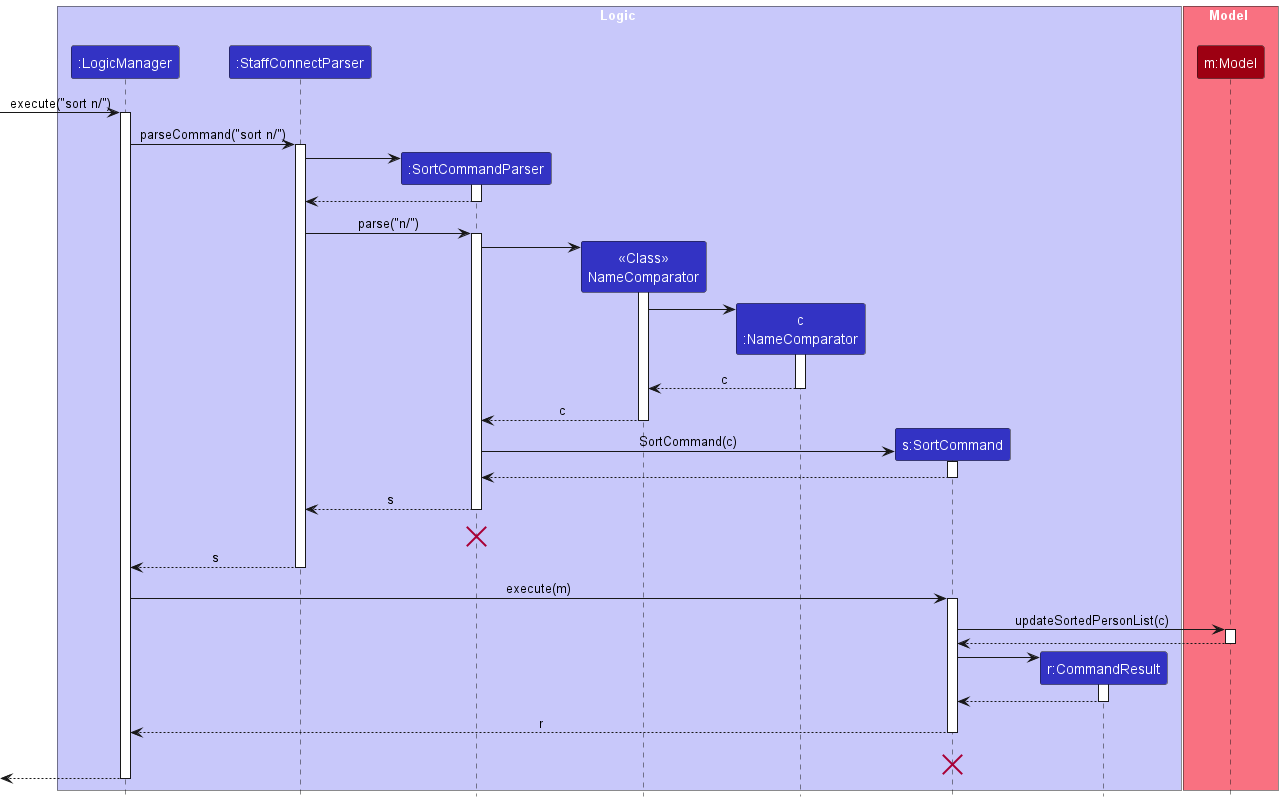

The diagram above was rendered by PlantUML. Its source (embedded in the PNG):
@startuml

!include style.puml
skinparam ArrowFontStyle plain

box Logic LOGIC_COLOR_T1
participant ":LogicManager" as LogicManager LOGIC_COLOR
participant ":StaffConnectParser" as StaffConnectParser LOGIC_COLOR
participant ":SortCommandParser" as SortCommandParser LOGIC_COLOR
participant "<<Class>>\nNameComparator" as NameComparator LOGIC_COLOR
participant "c\n:NameComparator" as NAME_COMPARATOR LOGIC_COLOR
participant "s:SortCommand" as SortCommand LOGIC_COLOR
participant "r:CommandResult" as CommandResult LOGIC_COLOR
end box

box Model MODEL_COLOR_T1
participant "m:Model" as Model MODEL_COLOR
end box
[-> LogicManager : execute("sort n/")
activate LogicManager

LogicManager -> StaffConnectParser : parseCommand("sort n/")
activate StaffConnectParser

create SortCommandParser
StaffConnectParser -> SortCommandParser
activate SortCommandParser

SortCommandParser --> StaffConnectParser
deactivate SortCommandParser

StaffConnectParser -> SortCommandParser : parse("n/")
activate SortCommandParser

create NameComparator
SortCommandParser -> NameComparator
activate NameComparator

create NAME_COMPARATOR
NameComparator -> NAME_COMPARATOR
activate NAME_COMPARATOR

NAME_COMPARATOR --> NameComparator : c
deactivate NAME_COMPARATOR

NameComparator --> SortCommandParser : c
deactivate NameComparator

create SortCommand
SortCommandParser -> SortCommand : SortCommand(c)
activate SortCommand

SortCommand --> SortCommandParser
deactivate SortCommand

SortCommandParser --> StaffConnectParser  : s
deactivate SortCommandParser

SortCommandParser -[hidden]-> SortCommandParser
destroy SortCommandParser

StaffConnectParser --> LogicManager : s
deactivate StaffConnectParser

LogicManager -> SortCommand : execute(m)
activate SortCommand

SortCommand -> Model : updateSortedPersonList(c)
activate Model

Model --> SortCommand
deactivate Model

create CommandResult
SortCommand -> CommandResult
activate CommandResult

CommandResult --> SortCommand
deactivate CommandResult

SortCommand --> LogicManager : r
deactivate SortCommand

SortCommand -[hidden]-> LogicManager : result
destroy SortCommand


[<--LogicManager
deactivate LogicManager
@enduml